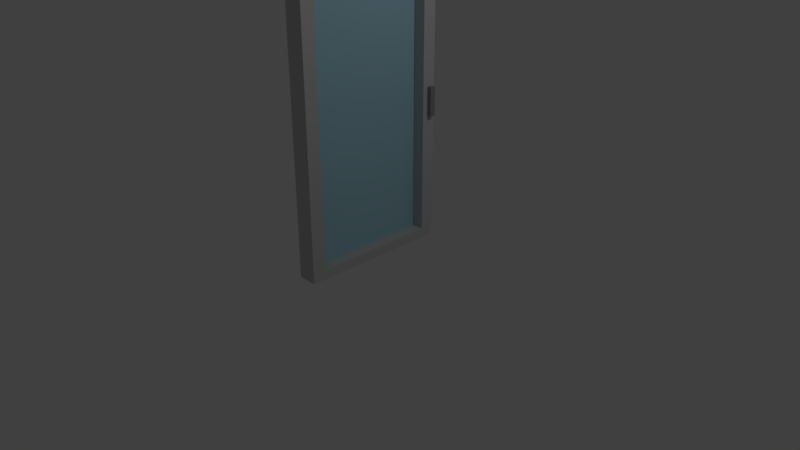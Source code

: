 # Source: Door_Store.blend  (saved by Blender 2.79.0; exported with 4.5.12 LTS)
import bpy
from mathutils import Matrix  # noqa: F401  (used for matrix-valued properties, if any)

bpy.ops.wm.read_factory_settings(use_empty=True)
scene = bpy.context.scene
scene.name = 'Scene'

# ---- collections
col_collection_1 = bpy.data.collections.new('Collection 1'); scene.collection.children.link(col_collection_1)

# ---- materials (node trees are filled in below, after node groups)
mat_store_door_handle = bpy.data.materials.new('Store_door_handle')
mat_store_door_handle.alpha_threshold = 0.0
mat_store_door_handle.use_transparent_shadow = False
mat_store_door_handle.diffuse_color = (0.3032, 0.3032, 0.3032, 1.0)
mat_store_door_handle.roughness = 0.5
mat_front_door = bpy.data.materials.new('Front_door')
mat_front_door.alpha_threshold = 0.0
mat_front_door.use_transparent_shadow = False
mat_front_door.diffuse_color = (0.5815, 0.5815, 0.5815, 1.0)
mat_front_door.roughness = 0.5
mat_front_door_window = bpy.data.materials.new('Front_door_Window')
mat_front_door_window.alpha_threshold = 0.0
mat_front_door_window.use_transparent_shadow = False
mat_front_door_window.diffuse_color = (0.405, 0.6884, 0.8, 1.0)
mat_front_door_window.roughness = 0.5

# ---- material node trees

# ---- world
world_world = bpy.data.worlds.new('World'); scene.world = world_world
world_world.color = (0.05088, 0.05088, 0.05088)
world_world.use_sun_shadow = False
world_world.sun_shadow_jitter_overblur = 0.0
world_world.cycles.sampling_method = 'MANUAL'

# ---- cameras
cam_camera = bpy.data.cameras.new('Camera')
cam_camera.clip_end = 100.0
cam_camera.lens = 35.0
cam_camera.sensor_width = 32.0
cam_camera.sensor_height = 18.0
cam_camera.ortho_scale = 7.314
cam_camera.dof.focus_distance = 0.0
cam_camera.dof.aperture_fstop = 128.0

# ---- lights
light_lamp = bpy.data.lights.new('Lamp', 'POINT')
light_lamp.transmission_factor = 0.0
light_lamp.cutoff_distance = 30.0
light_lamp.energy = 100.0
light_lamp.shadow_buffer_clip_start = 1.001
light_lamp.shadow_soft_size = 0.1
light_lamp.shadow_maximum_resolution = 0.006
light_lamp.use_absolute_resolution = True

# ---- meshes
me_cube_009 = bpy.data.meshes.new('Cube.009')
me_cube_009.from_pydata([(-1.0, -1.0, -1.0), (-1.0, -1.0, 1.0), (-1.0, 1.0, -1.0), (-1.0, 1.0, 1.0), (1.0, -1.0, -1.0), (1.0, -1.0, 1.0), (1.0, 1.0, -1.0), (1.0, 1.0, 1.0)], [], [(0, 1, 3, 2), (2, 3, 7, 6), (6, 7, 5, 4), (4, 5, 1, 0), (2, 6, 4, 0), (7, 3, 1, 5)])
me_cube_009.materials.append(mat_store_door_handle)
me_cube_009.use_remesh_preserve_volume = False
me_cube_009.use_remesh_preserve_attributes = False
me_cube_009.use_mirror_vertex_groups = False
me_cube_009.update()
me_cube = bpy.data.meshes.new('Cube')
me_cube.from_pydata([(1.0, 1.0, -1.0), (1.0, -1.0, -1.0), (-1.0, -1.0, -1.0), (-1.0, 1.0, -1.0), (1.0, 1.0, 1.0), (1.0, -1.0, 1.0), (-1.0, -1.0, 1.0), (-1.0, 1.0, 1.0), (1.0, 0.8184, -0.936), (1.0, -0.8184, -0.936), (1.0, 0.8184, 0.928), (1.0, -0.8184, 0.928), (-0.2461, 0.8184, -0.936), (-0.2461, -0.8184, -0.936), (-0.2461, 0.8184, 0.928), (-0.2461, -0.8184, 0.928)], [], [(0, 1, 2, 3), (4, 7, 6, 5), (4, 5, 11, 10), (1, 5, 6, 2), (2, 6, 7, 3), (4, 0, 3, 7), (11, 9, 13, 15), (5, 1, 9, 11), (0, 4, 10, 8), (1, 0, 8, 9), (12, 14, 15, 13), (9, 8, 12, 13), (10, 11, 15, 14), (8, 10, 14, 12)])
me_cube.polygons.foreach_set('material_index', [0, 0, 0, 0, 0, 0, 0, 0, 0, 0, 1, 0, 0, 0])
me_cube.materials.append(mat_front_door)
me_cube.materials.append(mat_front_door_window)
me_cube.use_remesh_preserve_volume = False
me_cube.use_remesh_preserve_attributes = False
me_cube.use_mirror_vertex_groups = False
me_cube.update()

# ---- objects
ob_cube_001 = bpy.data.objects.new('Cube.001', me_cube_009)
ob_cube = bpy.data.objects.new('Cube', me_cube)
ob_lamp = bpy.data.objects.new('Lamp', light_lamp)
ob_camera = bpy.data.objects.new('Camera', cam_camera)

# ---- transforms, parenting, visibility, modifiers, constraints
ob_cube_001.location = (0.1277, 0.9255, 1.873)
ob_cube_001.scale = (0.06084, 0.0361, 0.1892)
ob_cube_001.lineart.crease_threshold = 0.0
ob_cube.location = (0.0, 0.0, 2.0)
ob_cube.scale = (0.1297, 1.0, 2.0)
ob_cube.lock_rotations_4d = False
ob_cube.empty_display_type = 'ARROWS'
ob_cube.lineart.crease_threshold = 0.0
ob_lamp.location = (4.076, 1.005, 5.904)
ob_lamp.rotation_euler = (0.6503, 0.05522, 1.866)
ob_lamp.lock_rotations_4d = False
ob_lamp.empty_display_type = 'ARROWS'
ob_lamp.color = (0.0, 0.0, 0.0, 0.0)
ob_lamp.lineart.crease_threshold = 0.0
ob_camera.location = (7.481, -6.508, 5.344)
ob_camera.rotation_euler = (1.109, 0.0, 0.8149)
ob_camera.lock_rotations_4d = False
ob_camera.empty_display_type = 'ARROWS'
ob_camera.color = (0.0, 0.0, 0.0, 0.0)
ob_camera.display_type = 'WIRE'
ob_camera.lineart.crease_threshold = 0.0

# ---- collection membership
col_collection_1.objects.link(ob_cube_001)
col_collection_1.objects.link(ob_cube)
col_collection_1.objects.link(ob_lamp)
col_collection_1.objects.link(ob_camera)

# ---- scene / render settings (as saved in the file)
scene.camera = ob_camera
scene.frame_start = 1; scene.frame_end = 250; scene.frame_set(1)
scene.render.engine = 'BLENDER_EEVEE_NEXT'
scene.render.resolution_percentage = 50
scene.render.dither_intensity = 0.0
scene.cycles.use_denoising = False
scene.cycles.samples = 128
scene.cycles.sampling_pattern = 'TABULATED_SOBOL'
scene.cycles.use_adaptive_sampling = False
scene.cycles.use_light_tree = False
scene.cycles.blur_glossy = 0.0
scene.cycles.sample_clamp_indirect = 0.0
scene.view_settings.view_transform = 'Standard'
bpy.context.view_layer.update()
